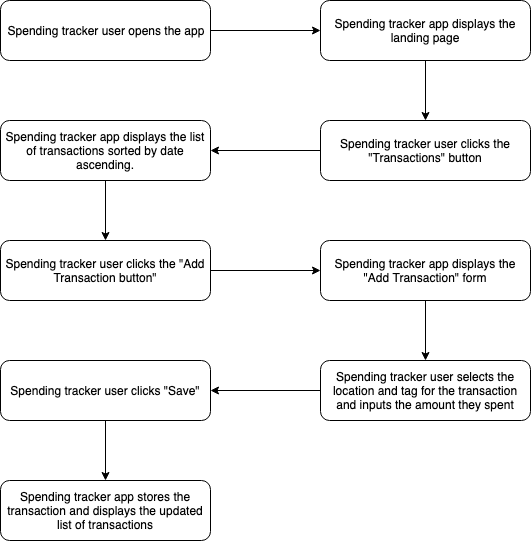

The diagram above was exported from draw.io. Its source (the exported page's mxGraphModel, read from the mxfile embedded in the PNG):
<mxGraphModel dx="1136" dy="693" grid="1" gridSize="10" guides="1" tooltips="1" connect="1" arrows="1" fold="1" page="1" pageScale="1" pageWidth="827" pageHeight="1169" math="0" shadow="0">
  <root>
    <mxCell id="0" />
    <mxCell id="1" parent="0" />
    <mxCell id="5fkbK0Ot4Jp7q7LqrO-s-1" value="Spending tracker user clicks the &quot;Add Transaction button&quot;" style="rounded=1;whiteSpace=wrap;html=1;" parent="1" vertex="1">
      <mxGeometry x="40" y="280" width="210" height="60" as="geometry" />
    </mxCell>
    <mxCell id="5fkbK0Ot4Jp7q7LqrO-s-2" value="Spending tracker user clicks the &quot;Transactions&quot; button" style="rounded=1;whiteSpace=wrap;html=1;" parent="1" vertex="1">
      <mxGeometry x="360" y="160" width="210" height="60" as="geometry" />
    </mxCell>
    <mxCell id="5fkbK0Ot4Jp7q7LqrO-s-3" value="Spending tracker app displays the &quot;Add Transaction&quot; form" style="rounded=1;whiteSpace=wrap;html=1;" parent="1" vertex="1">
      <mxGeometry x="360" y="280" width="210" height="60" as="geometry" />
    </mxCell>
    <mxCell id="5fkbK0Ot4Jp7q7LqrO-s-4" value="Spending tracker app displays the list of transactions sorted by date ascending." style="rounded=1;whiteSpace=wrap;html=1;" parent="1" vertex="1">
      <mxGeometry x="40" y="160" width="210" height="60" as="geometry" />
    </mxCell>
    <mxCell id="5fkbK0Ot4Jp7q7LqrO-s-5" value="Spending tracker app displays the landing page" style="rounded=1;whiteSpace=wrap;html=1;" parent="1" vertex="1">
      <mxGeometry x="360" y="40" width="210" height="60" as="geometry" />
    </mxCell>
    <mxCell id="5fkbK0Ot4Jp7q7LqrO-s-6" value="Spending tracker user opens the app" style="rounded=1;whiteSpace=wrap;html=1;" parent="1" vertex="1">
      <mxGeometry x="40" y="40" width="210" height="60" as="geometry" />
    </mxCell>
    <mxCell id="5fkbK0Ot4Jp7q7LqrO-s-7" value="Spending tracker user selects the location and tag for the transaction and inputs the amount they spent" style="rounded=1;whiteSpace=wrap;html=1;" parent="1" vertex="1">
      <mxGeometry x="360" y="400" width="210" height="60" as="geometry" />
    </mxCell>
    <mxCell id="5fkbK0Ot4Jp7q7LqrO-s-18" style="edgeStyle=orthogonalEdgeStyle;rounded=0;orthogonalLoop=1;jettySize=auto;html=1;exitX=0.5;exitY=1;exitDx=0;exitDy=0;entryX=0.5;entryY=0;entryDx=0;entryDy=0;" parent="1" source="5fkbK0Ot4Jp7q7LqrO-s-8" target="5fkbK0Ot4Jp7q7LqrO-s-9" edge="1">
      <mxGeometry relative="1" as="geometry" />
    </mxCell>
    <mxCell id="5fkbK0Ot4Jp7q7LqrO-s-8" value="Spending tracker user clicks &quot;Save&quot;" style="rounded=1;whiteSpace=wrap;html=1;" parent="1" vertex="1">
      <mxGeometry x="40" y="400" width="210" height="60" as="geometry" />
    </mxCell>
    <mxCell id="5fkbK0Ot4Jp7q7LqrO-s-9" value="Spending tracker app stores the transaction and displays the updated list of transactions" style="rounded=1;whiteSpace=wrap;html=1;" parent="1" vertex="1">
      <mxGeometry x="40" y="520" width="210" height="60" as="geometry" />
    </mxCell>
    <mxCell id="5fkbK0Ot4Jp7q7LqrO-s-11" value="" style="endArrow=classic;html=1;exitX=1;exitY=0.5;exitDx=0;exitDy=0;entryX=0;entryY=0.5;entryDx=0;entryDy=0;" parent="1" source="5fkbK0Ot4Jp7q7LqrO-s-6" target="5fkbK0Ot4Jp7q7LqrO-s-5" edge="1">
      <mxGeometry width="50" height="50" relative="1" as="geometry">
        <mxPoint x="280" y="70" as="sourcePoint" />
        <mxPoint x="330" y="20" as="targetPoint" />
      </mxGeometry>
    </mxCell>
    <mxCell id="5fkbK0Ot4Jp7q7LqrO-s-12" value="" style="endArrow=classic;html=1;exitX=0.5;exitY=1;exitDx=0;exitDy=0;entryX=0.5;entryY=0;entryDx=0;entryDy=0;" parent="1" source="5fkbK0Ot4Jp7q7LqrO-s-5" target="5fkbK0Ot4Jp7q7LqrO-s-2" edge="1">
      <mxGeometry width="50" height="50" relative="1" as="geometry">
        <mxPoint x="260" y="80" as="sourcePoint" />
        <mxPoint x="370" y="80" as="targetPoint" />
      </mxGeometry>
    </mxCell>
    <mxCell id="5fkbK0Ot4Jp7q7LqrO-s-13" value="" style="endArrow=classic;html=1;exitX=0;exitY=0.5;exitDx=0;exitDy=0;entryX=1;entryY=0.5;entryDx=0;entryDy=0;" parent="1" source="5fkbK0Ot4Jp7q7LqrO-s-2" target="5fkbK0Ot4Jp7q7LqrO-s-4" edge="1">
      <mxGeometry width="50" height="50" relative="1" as="geometry">
        <mxPoint x="270" y="90" as="sourcePoint" />
        <mxPoint x="380" y="90" as="targetPoint" />
      </mxGeometry>
    </mxCell>
    <mxCell id="5fkbK0Ot4Jp7q7LqrO-s-14" value="" style="endArrow=classic;html=1;exitX=0;exitY=0.5;exitDx=0;exitDy=0;entryX=1;entryY=0.5;entryDx=0;entryDy=0;" parent="1" source="5fkbK0Ot4Jp7q7LqrO-s-7" target="5fkbK0Ot4Jp7q7LqrO-s-8" edge="1">
      <mxGeometry width="50" height="50" relative="1" as="geometry">
        <mxPoint x="280" y="100" as="sourcePoint" />
        <mxPoint x="390" y="100" as="targetPoint" />
      </mxGeometry>
    </mxCell>
    <mxCell id="5fkbK0Ot4Jp7q7LqrO-s-15" value="" style="endArrow=classic;html=1;exitX=0.5;exitY=1;exitDx=0;exitDy=0;entryX=0.5;entryY=0;entryDx=0;entryDy=0;" parent="1" source="5fkbK0Ot4Jp7q7LqrO-s-3" target="5fkbK0Ot4Jp7q7LqrO-s-7" edge="1">
      <mxGeometry width="50" height="50" relative="1" as="geometry">
        <mxPoint x="290" y="110" as="sourcePoint" />
        <mxPoint x="400" y="110" as="targetPoint" />
      </mxGeometry>
    </mxCell>
    <mxCell id="5fkbK0Ot4Jp7q7LqrO-s-16" value="" style="endArrow=classic;html=1;exitX=1;exitY=0.5;exitDx=0;exitDy=0;entryX=0;entryY=0.5;entryDx=0;entryDy=0;" parent="1" source="5fkbK0Ot4Jp7q7LqrO-s-1" target="5fkbK0Ot4Jp7q7LqrO-s-3" edge="1">
      <mxGeometry width="50" height="50" relative="1" as="geometry">
        <mxPoint x="300" y="120" as="sourcePoint" />
        <mxPoint x="410" y="120" as="targetPoint" />
      </mxGeometry>
    </mxCell>
    <mxCell id="5fkbK0Ot4Jp7q7LqrO-s-17" value="" style="endArrow=classic;html=1;exitX=0.5;exitY=1;exitDx=0;exitDy=0;entryX=0.5;entryY=0;entryDx=0;entryDy=0;" parent="1" source="5fkbK0Ot4Jp7q7LqrO-s-4" target="5fkbK0Ot4Jp7q7LqrO-s-1" edge="1">
      <mxGeometry width="50" height="50" relative="1" as="geometry">
        <mxPoint x="310" y="130" as="sourcePoint" />
        <mxPoint x="420" y="130" as="targetPoint" />
      </mxGeometry>
    </mxCell>
  </root>
</mxGraphModel>